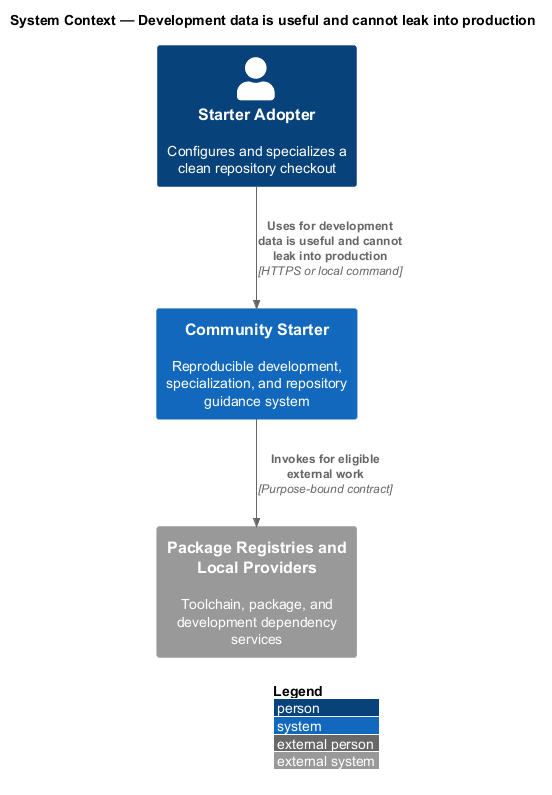

The diagram above was rendered by PlantUML. Its source (embedded in the PNG):
@startuml
!include <C4/C4_Context>
LAYOUT_WITH_LEGEND()
title System Context — Development data is useful and cannot leak into production

Person(actor, "Starter Adopter", "Configures and specializes a clean repository checkout")
System(system, "Community Starter", "Reproducible development, specialization, and repository guidance system")
System_Ext(external, "Package Registries and Local Providers", "Toolchain, package, and development dependency services")

Rel(actor, system, "Uses for development data is useful and cannot leak into production", "HTTPS or local command")
Rel(system, external, "Invokes for eligible external work", "Purpose-bound contract")
@enduml